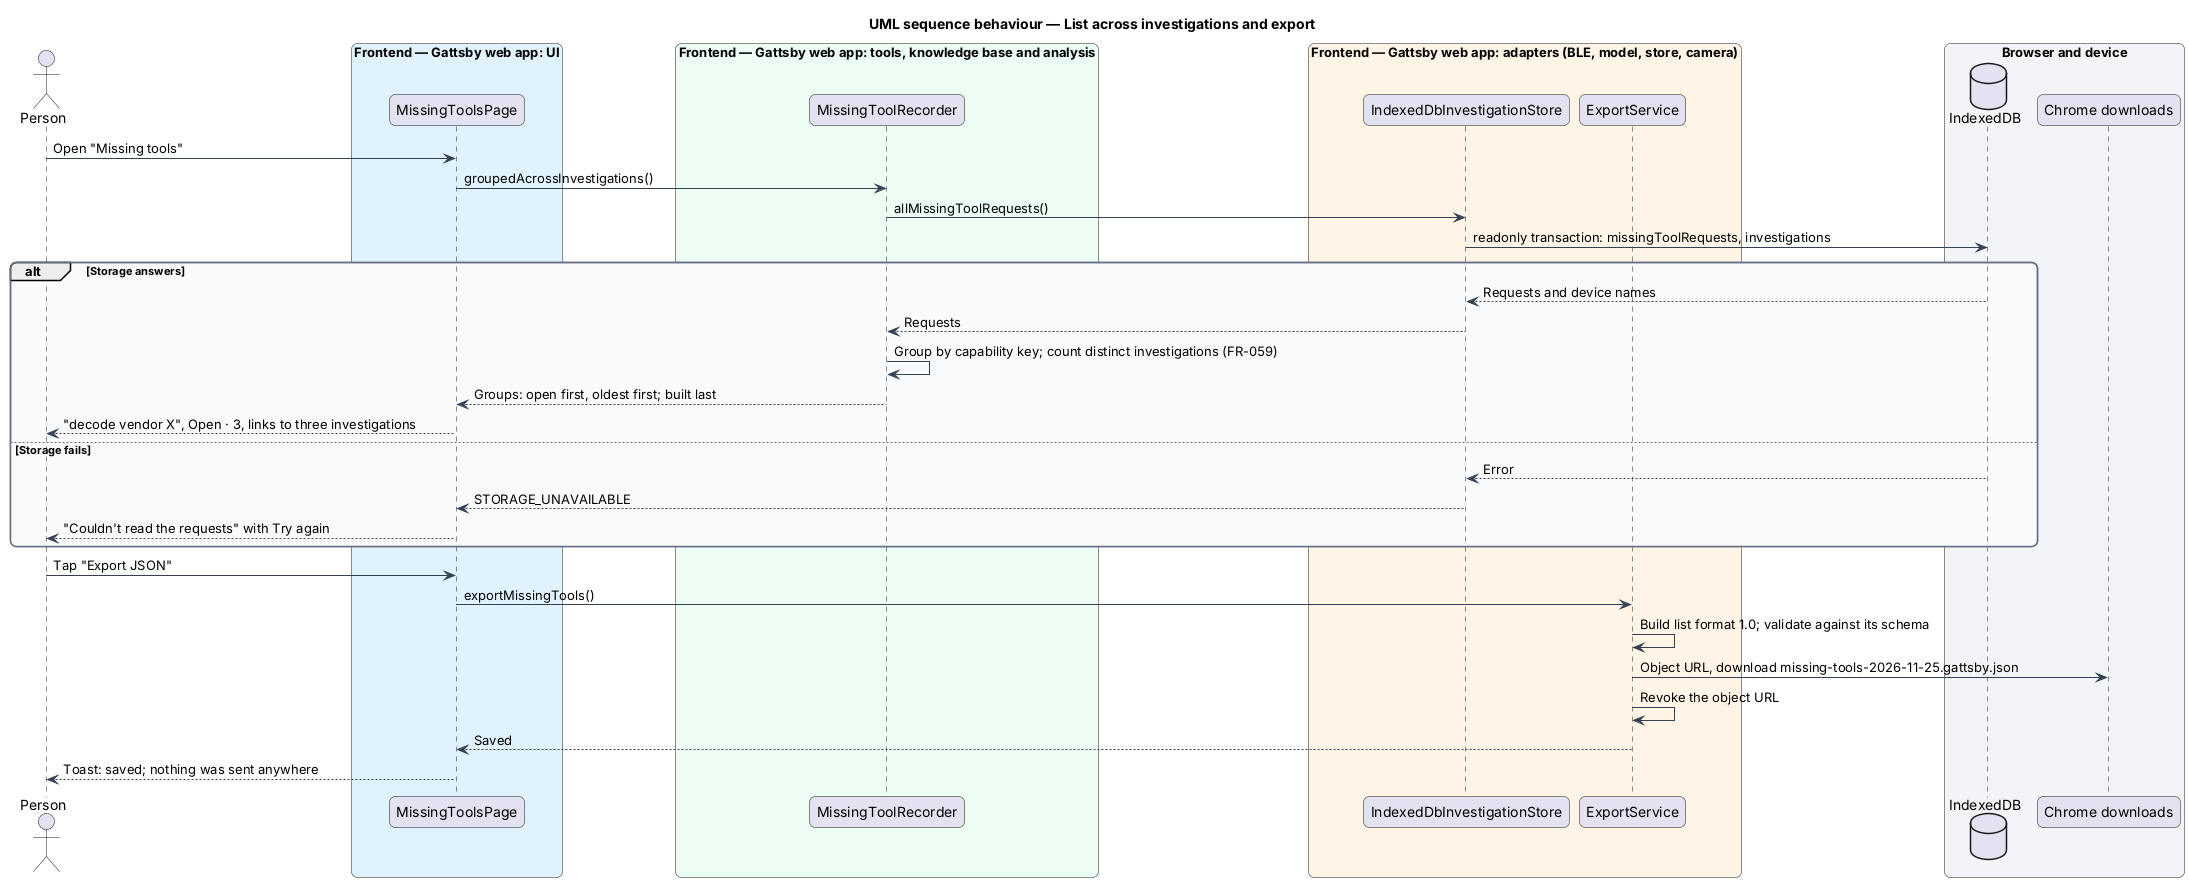

The diagram above was rendered by PlantUML. Its source (embedded in the PNG):
@startuml
title UML sequence behaviour — List across investigations and export
skinparam backgroundColor #FFFFFF
skinparam shadowing false
skinparam roundcorner 12
skinparam defaultFontName Arial
skinparam ArrowColor #344054
skinparam rectangle {
  BorderColor #344054
  FontColor #101828
}
skinparam package {
  BorderColor #667085
  FontColor #101828
  BackgroundColor #F9FAFB
}
actor "Person" as person
box "Frontend — Gattsby web app: UI" #E0F2FE
  participant "MissingToolsPage" as page
end box
box "Frontend — Gattsby web app: tools, knowledge base and analysis" #ECFDF3
  participant "MissingToolRecorder" as recorder
end box
box "Frontend — Gattsby web app: adapters (BLE, model, store, camera)" #FFF4E5
  participant "IndexedDbInvestigationStore" as store
  participant "ExportService" as export
end box
box "Browser and device" #F2F4F7
  database "IndexedDB" as idb
  participant "Chrome downloads" as downloads
end box

person -> page : Open "Missing tools"
page -> recorder : groupedAcrossInvestigations()
recorder -> store : allMissingToolRequests()
store -> idb : readonly transaction: missingToolRequests, investigations
alt Storage answers
  idb --> store : Requests and device names
  store --> recorder : Requests
  recorder -> recorder : Group by capability key; count distinct investigations (FR-059)
  recorder --> page : Groups: open first, oldest first; built last
  page --> person : "decode vendor X", Open · 3, links to three investigations
else Storage fails
  idb --> store : Error
  store --> page : STORAGE_UNAVAILABLE
  page --> person : "Couldn't read the requests" with Try again
end
person -> page : Tap "Export JSON"
page -> export : exportMissingTools()
export -> export : Build list format 1.0; validate against its schema
export -> downloads : Object URL, download missing-tools-2026-11-25.gattsby.json
export -> export : Revoke the object URL
export --> page : Saved
page --> person : Toast: saved; nothing was sent anywhere
@enduml